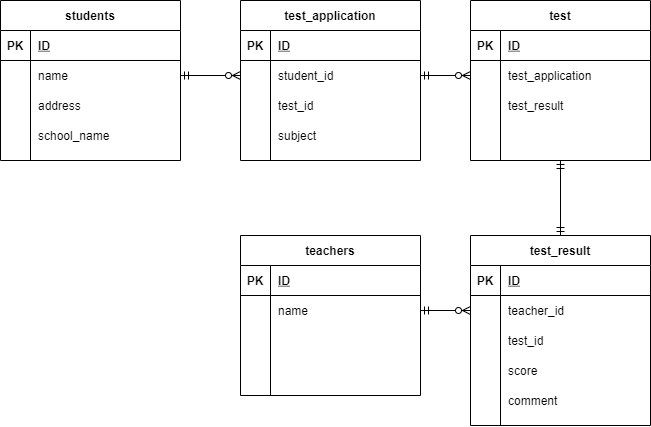

The diagram above was exported from draw.io. Its source (the exported page's mxGraphModel, read from the mxfile embedded in the PNG):
<mxGraphModel dx="728" dy="562" grid="1" gridSize="10" guides="1" tooltips="1" connect="1" arrows="0" fold="1" page="1" pageScale="1" pageWidth="827" pageHeight="1169" math="0" shadow="0">
  <root>
    <mxCell id="0" />
    <mxCell id="1" parent="0" />
    <mxCell id="112" style="edgeStyle=orthogonalEdgeStyle;rounded=0;orthogonalLoop=1;jettySize=auto;html=1;entryX=0;entryY=0.5;entryDx=0;entryDy=0;startArrow=ERmandOne;startFill=0;endArrow=ERzeroToMany;endFill=1;exitX=1;exitY=0.5;exitDx=0;exitDy=0;" parent="1" source="6" target="91" edge="1">
      <mxGeometry relative="1" as="geometry" />
    </mxCell>
    <mxCell id="2" value="students" style="shape=table;startSize=30;container=1;collapsible=1;childLayout=tableLayout;fixedRows=1;rowLines=0;fontStyle=1;align=center;resizeLast=1;" parent="1" vertex="1">
      <mxGeometry x="60" y="65" width="180" height="160" as="geometry" />
    </mxCell>
    <mxCell id="3" value="" style="shape=partialRectangle;collapsible=0;dropTarget=0;pointerEvents=0;fillColor=none;top=0;left=0;bottom=1;right=0;points=[[0,0.5],[1,0.5]];portConstraint=eastwest;" parent="2" vertex="1">
      <mxGeometry y="30" width="180" height="30" as="geometry" />
    </mxCell>
    <mxCell id="4" value="PK" style="shape=partialRectangle;connectable=0;fillColor=none;top=0;left=0;bottom=0;right=0;fontStyle=1;overflow=hidden;" parent="3" vertex="1">
      <mxGeometry width="30" height="30" as="geometry" />
    </mxCell>
    <mxCell id="5" value="ID" style="shape=partialRectangle;connectable=0;fillColor=none;top=0;left=0;bottom=0;right=0;align=left;spacingLeft=6;fontStyle=5;overflow=hidden;" parent="3" vertex="1">
      <mxGeometry x="30" width="150" height="30" as="geometry" />
    </mxCell>
    <mxCell id="6" value="" style="shape=partialRectangle;collapsible=0;dropTarget=0;pointerEvents=0;fillColor=none;top=0;left=0;bottom=0;right=0;points=[[0,0.5],[1,0.5]];portConstraint=eastwest;" parent="2" vertex="1">
      <mxGeometry y="60" width="180" height="30" as="geometry" />
    </mxCell>
    <mxCell id="7" value="" style="shape=partialRectangle;connectable=0;fillColor=none;top=0;left=0;bottom=0;right=0;editable=1;overflow=hidden;" parent="6" vertex="1">
      <mxGeometry width="30" height="30" as="geometry" />
    </mxCell>
    <mxCell id="8" value="name" style="shape=partialRectangle;connectable=0;fillColor=none;top=0;left=0;bottom=0;right=0;align=left;spacingLeft=6;overflow=hidden;" parent="6" vertex="1">
      <mxGeometry x="30" width="150" height="30" as="geometry" />
    </mxCell>
    <mxCell id="9" value="" style="shape=partialRectangle;collapsible=0;dropTarget=0;pointerEvents=0;fillColor=none;top=0;left=0;bottom=0;right=0;points=[[0,0.5],[1,0.5]];portConstraint=eastwest;" parent="2" vertex="1">
      <mxGeometry y="90" width="180" height="30" as="geometry" />
    </mxCell>
    <mxCell id="10" value="" style="shape=partialRectangle;connectable=0;fillColor=none;top=0;left=0;bottom=0;right=0;editable=1;overflow=hidden;" parent="9" vertex="1">
      <mxGeometry width="30" height="30" as="geometry" />
    </mxCell>
    <mxCell id="11" value="address" style="shape=partialRectangle;connectable=0;fillColor=none;top=0;left=0;bottom=0;right=0;align=left;spacingLeft=6;overflow=hidden;" parent="9" vertex="1">
      <mxGeometry x="30" width="150" height="30" as="geometry" />
    </mxCell>
    <mxCell id="12" value="" style="shape=partialRectangle;collapsible=0;dropTarget=0;pointerEvents=0;fillColor=none;top=0;left=0;bottom=0;right=0;points=[[0,0.5],[1,0.5]];portConstraint=eastwest;" parent="2" vertex="1">
      <mxGeometry y="120" width="180" height="30" as="geometry" />
    </mxCell>
    <mxCell id="13" value="" style="shape=partialRectangle;connectable=0;fillColor=none;top=0;left=0;bottom=0;right=0;editable=1;overflow=hidden;" parent="12" vertex="1">
      <mxGeometry width="30" height="30" as="geometry" />
    </mxCell>
    <mxCell id="14" value="school_name" style="shape=partialRectangle;connectable=0;fillColor=none;top=0;left=0;bottom=0;right=0;align=left;spacingLeft=6;overflow=hidden;" parent="12" vertex="1">
      <mxGeometry x="30" width="150" height="30" as="geometry" />
    </mxCell>
    <mxCell id="15" value="test_result" style="shape=table;startSize=30;container=1;collapsible=1;childLayout=tableLayout;fixedRows=1;rowLines=0;fontStyle=1;align=center;resizeLast=1;" parent="1" vertex="1">
      <mxGeometry x="530" y="300" width="180" height="190" as="geometry" />
    </mxCell>
    <mxCell id="16" value="" style="shape=partialRectangle;collapsible=0;dropTarget=0;pointerEvents=0;fillColor=none;top=0;left=0;bottom=1;right=0;points=[[0,0.5],[1,0.5]];portConstraint=eastwest;" parent="15" vertex="1">
      <mxGeometry y="30" width="180" height="30" as="geometry" />
    </mxCell>
    <mxCell id="17" value="PK" style="shape=partialRectangle;connectable=0;fillColor=none;top=0;left=0;bottom=0;right=0;fontStyle=1;overflow=hidden;" parent="16" vertex="1">
      <mxGeometry width="30" height="30" as="geometry" />
    </mxCell>
    <mxCell id="18" value="ID" style="shape=partialRectangle;connectable=0;fillColor=none;top=0;left=0;bottom=0;right=0;align=left;spacingLeft=6;fontStyle=5;overflow=hidden;" parent="16" vertex="1">
      <mxGeometry x="30" width="150" height="30" as="geometry" />
    </mxCell>
    <mxCell id="25" value="" style="shape=partialRectangle;collapsible=0;dropTarget=0;pointerEvents=0;fillColor=none;top=0;left=0;bottom=0;right=0;points=[[0,0.5],[1,0.5]];portConstraint=eastwest;" parent="15" vertex="1">
      <mxGeometry y="60" width="180" height="30" as="geometry" />
    </mxCell>
    <mxCell id="26" value="" style="shape=partialRectangle;connectable=0;fillColor=none;top=0;left=0;bottom=0;right=0;editable=1;overflow=hidden;" parent="25" vertex="1">
      <mxGeometry width="30" height="30" as="geometry" />
    </mxCell>
    <mxCell id="27" value="teacher_id" style="shape=partialRectangle;connectable=0;fillColor=none;top=0;left=0;bottom=0;right=0;align=left;spacingLeft=6;overflow=hidden;" parent="25" vertex="1">
      <mxGeometry x="30" width="150" height="30" as="geometry" />
    </mxCell>
    <mxCell id="22" value="" style="shape=partialRectangle;collapsible=0;dropTarget=0;pointerEvents=0;fillColor=none;top=0;left=0;bottom=0;right=0;points=[[0,0.5],[1,0.5]];portConstraint=eastwest;" parent="15" vertex="1">
      <mxGeometry y="90" width="180" height="30" as="geometry" />
    </mxCell>
    <mxCell id="23" value="" style="shape=partialRectangle;connectable=0;fillColor=none;top=0;left=0;bottom=0;right=0;editable=1;overflow=hidden;" parent="22" vertex="1">
      <mxGeometry width="30" height="30" as="geometry" />
    </mxCell>
    <mxCell id="24" value="test_id" style="shape=partialRectangle;connectable=0;fillColor=none;top=0;left=0;bottom=0;right=0;align=left;spacingLeft=6;overflow=hidden;" parent="22" vertex="1">
      <mxGeometry x="30" width="150" height="30" as="geometry" />
    </mxCell>
    <mxCell id="116" value="" style="shape=partialRectangle;collapsible=0;dropTarget=0;pointerEvents=0;fillColor=none;top=0;left=0;bottom=0;right=0;points=[[0,0.5],[1,0.5]];portConstraint=eastwest;" parent="15" vertex="1">
      <mxGeometry y="120" width="180" height="30" as="geometry" />
    </mxCell>
    <mxCell id="117" value="" style="shape=partialRectangle;connectable=0;fillColor=none;top=0;left=0;bottom=0;right=0;editable=1;overflow=hidden;" parent="116" vertex="1">
      <mxGeometry width="30" height="30" as="geometry" />
    </mxCell>
    <mxCell id="118" value="score" style="shape=partialRectangle;connectable=0;fillColor=none;top=0;left=0;bottom=0;right=0;align=left;spacingLeft=6;overflow=hidden;" parent="116" vertex="1">
      <mxGeometry x="30" width="150" height="30" as="geometry" />
    </mxCell>
    <mxCell id="143" value="" style="shape=partialRectangle;collapsible=0;dropTarget=0;pointerEvents=0;fillColor=none;top=0;left=0;bottom=0;right=0;points=[[0,0.5],[1,0.5]];portConstraint=eastwest;" parent="15" vertex="1">
      <mxGeometry y="150" width="180" height="30" as="geometry" />
    </mxCell>
    <mxCell id="144" value="" style="shape=partialRectangle;connectable=0;fillColor=none;top=0;left=0;bottom=0;right=0;editable=1;overflow=hidden;" parent="143" vertex="1">
      <mxGeometry width="30" height="30" as="geometry" />
    </mxCell>
    <mxCell id="145" value="comment" style="shape=partialRectangle;connectable=0;fillColor=none;top=0;left=0;bottom=0;right=0;align=left;spacingLeft=6;overflow=hidden;" parent="143" vertex="1">
      <mxGeometry x="30" width="150" height="30" as="geometry" />
    </mxCell>
    <mxCell id="41" value="teachers" style="shape=table;startSize=30;container=1;collapsible=1;childLayout=tableLayout;fixedRows=1;rowLines=0;fontStyle=1;align=center;resizeLast=1;" parent="1" vertex="1">
      <mxGeometry x="300" y="300" width="180" height="160" as="geometry" />
    </mxCell>
    <mxCell id="42" value="" style="shape=partialRectangle;collapsible=0;dropTarget=0;pointerEvents=0;fillColor=none;top=0;left=0;bottom=1;right=0;points=[[0,0.5],[1,0.5]];portConstraint=eastwest;" parent="41" vertex="1">
      <mxGeometry y="30" width="180" height="30" as="geometry" />
    </mxCell>
    <mxCell id="43" value="PK" style="shape=partialRectangle;connectable=0;fillColor=none;top=0;left=0;bottom=0;right=0;fontStyle=1;overflow=hidden;" parent="42" vertex="1">
      <mxGeometry width="30" height="30" as="geometry" />
    </mxCell>
    <mxCell id="44" value="ID" style="shape=partialRectangle;connectable=0;fillColor=none;top=0;left=0;bottom=0;right=0;align=left;spacingLeft=6;fontStyle=5;overflow=hidden;" parent="42" vertex="1">
      <mxGeometry x="30" width="150" height="30" as="geometry" />
    </mxCell>
    <mxCell id="45" value="" style="shape=partialRectangle;collapsible=0;dropTarget=0;pointerEvents=0;fillColor=none;top=0;left=0;bottom=0;right=0;points=[[0,0.5],[1,0.5]];portConstraint=eastwest;" parent="41" vertex="1">
      <mxGeometry y="60" width="180" height="30" as="geometry" />
    </mxCell>
    <mxCell id="46" value="" style="shape=partialRectangle;connectable=0;fillColor=none;top=0;left=0;bottom=0;right=0;editable=1;overflow=hidden;" parent="45" vertex="1">
      <mxGeometry width="30" height="30" as="geometry" />
    </mxCell>
    <mxCell id="47" value="name" style="shape=partialRectangle;connectable=0;fillColor=none;top=0;left=0;bottom=0;right=0;align=left;spacingLeft=6;overflow=hidden;" parent="45" vertex="1">
      <mxGeometry x="30" width="150" height="30" as="geometry" />
    </mxCell>
    <mxCell id="48" value="" style="shape=partialRectangle;collapsible=0;dropTarget=0;pointerEvents=0;fillColor=none;top=0;left=0;bottom=0;right=0;points=[[0,0.5],[1,0.5]];portConstraint=eastwest;" parent="41" vertex="1">
      <mxGeometry y="90" width="180" height="30" as="geometry" />
    </mxCell>
    <mxCell id="49" value="" style="shape=partialRectangle;connectable=0;fillColor=none;top=0;left=0;bottom=0;right=0;editable=1;overflow=hidden;" parent="48" vertex="1">
      <mxGeometry width="30" height="30" as="geometry" />
    </mxCell>
    <mxCell id="50" value="" style="shape=partialRectangle;connectable=0;fillColor=none;top=0;left=0;bottom=0;right=0;align=left;spacingLeft=6;overflow=hidden;" parent="48" vertex="1">
      <mxGeometry x="30" width="150" height="30" as="geometry" />
    </mxCell>
    <mxCell id="51" value="" style="shape=partialRectangle;collapsible=0;dropTarget=0;pointerEvents=0;fillColor=none;top=0;left=0;bottom=0;right=0;points=[[0,0.5],[1,0.5]];portConstraint=eastwest;" parent="41" vertex="1">
      <mxGeometry y="120" width="180" height="30" as="geometry" />
    </mxCell>
    <mxCell id="52" value="" style="shape=partialRectangle;connectable=0;fillColor=none;top=0;left=0;bottom=0;right=0;editable=1;overflow=hidden;" parent="51" vertex="1">
      <mxGeometry width="30" height="30" as="geometry" />
    </mxCell>
    <mxCell id="53" value="" style="shape=partialRectangle;connectable=0;fillColor=none;top=0;left=0;bottom=0;right=0;align=left;spacingLeft=6;overflow=hidden;" parent="51" vertex="1">
      <mxGeometry x="30" width="150" height="30" as="geometry" />
    </mxCell>
    <mxCell id="87" value="test_application" style="shape=table;startSize=30;container=1;collapsible=1;childLayout=tableLayout;fixedRows=1;rowLines=0;fontStyle=1;align=center;resizeLast=1;" parent="1" vertex="1">
      <mxGeometry x="300" y="65" width="180" height="160" as="geometry" />
    </mxCell>
    <mxCell id="88" value="" style="shape=partialRectangle;collapsible=0;dropTarget=0;pointerEvents=0;fillColor=none;top=0;left=0;bottom=1;right=0;points=[[0,0.5],[1,0.5]];portConstraint=eastwest;" parent="87" vertex="1">
      <mxGeometry y="30" width="180" height="30" as="geometry" />
    </mxCell>
    <mxCell id="89" value="PK" style="shape=partialRectangle;connectable=0;fillColor=none;top=0;left=0;bottom=0;right=0;fontStyle=1;overflow=hidden;" parent="88" vertex="1">
      <mxGeometry width="30" height="30" as="geometry" />
    </mxCell>
    <mxCell id="90" value="ID" style="shape=partialRectangle;connectable=0;fillColor=none;top=0;left=0;bottom=0;right=0;align=left;spacingLeft=6;fontStyle=5;overflow=hidden;" parent="88" vertex="1">
      <mxGeometry x="30" width="150" height="30" as="geometry" />
    </mxCell>
    <mxCell id="91" value="" style="shape=partialRectangle;collapsible=0;dropTarget=0;pointerEvents=0;fillColor=none;top=0;left=0;bottom=0;right=0;points=[[0,0.5],[1,0.5]];portConstraint=eastwest;" parent="87" vertex="1">
      <mxGeometry y="60" width="180" height="30" as="geometry" />
    </mxCell>
    <mxCell id="92" value="" style="shape=partialRectangle;connectable=0;fillColor=none;top=0;left=0;bottom=0;right=0;editable=1;overflow=hidden;" parent="91" vertex="1">
      <mxGeometry width="30" height="30" as="geometry" />
    </mxCell>
    <mxCell id="93" value="student_id" style="shape=partialRectangle;connectable=0;fillColor=none;top=0;left=0;bottom=0;right=0;align=left;spacingLeft=6;overflow=hidden;" parent="91" vertex="1">
      <mxGeometry x="30" width="150" height="30" as="geometry" />
    </mxCell>
    <mxCell id="94" value="" style="shape=partialRectangle;collapsible=0;dropTarget=0;pointerEvents=0;fillColor=none;top=0;left=0;bottom=0;right=0;points=[[0,0.5],[1,0.5]];portConstraint=eastwest;" parent="87" vertex="1">
      <mxGeometry y="90" width="180" height="30" as="geometry" />
    </mxCell>
    <mxCell id="95" value="" style="shape=partialRectangle;connectable=0;fillColor=none;top=0;left=0;bottom=0;right=0;editable=1;overflow=hidden;" parent="94" vertex="1">
      <mxGeometry width="30" height="30" as="geometry" />
    </mxCell>
    <mxCell id="96" value="test_id" style="shape=partialRectangle;connectable=0;fillColor=none;top=0;left=0;bottom=0;right=0;align=left;spacingLeft=6;overflow=hidden;" parent="94" vertex="1">
      <mxGeometry x="30" width="150" height="30" as="geometry" />
    </mxCell>
    <mxCell id="120" value="" style="shape=partialRectangle;collapsible=0;dropTarget=0;pointerEvents=0;fillColor=none;top=0;left=0;bottom=0;right=0;points=[[0,0.5],[1,0.5]];portConstraint=eastwest;" parent="87" vertex="1">
      <mxGeometry y="120" width="180" height="30" as="geometry" />
    </mxCell>
    <mxCell id="121" value="" style="shape=partialRectangle;connectable=0;fillColor=none;top=0;left=0;bottom=0;right=0;editable=1;overflow=hidden;" parent="120" vertex="1">
      <mxGeometry width="30" height="30" as="geometry" />
    </mxCell>
    <mxCell id="122" value="subject" style="shape=partialRectangle;connectable=0;fillColor=none;top=0;left=0;bottom=0;right=0;align=left;spacingLeft=6;overflow=hidden;" parent="120" vertex="1">
      <mxGeometry x="30" width="150" height="30" as="geometry" />
    </mxCell>
    <mxCell id="107" style="edgeStyle=orthogonalEdgeStyle;rounded=0;orthogonalLoop=1;jettySize=auto;html=1;entryX=1;entryY=0.5;entryDx=0;entryDy=0;startArrow=ERzeroToMany;startFill=1;endArrow=ERmandOne;endFill=0;exitX=0;exitY=0.5;exitDx=0;exitDy=0;" parent="1" source="25" target="45" edge="1">
      <mxGeometry relative="1" as="geometry">
        <mxPoint x="260" y="460" as="sourcePoint" />
      </mxGeometry>
    </mxCell>
    <mxCell id="126" value="test" style="shape=table;startSize=30;container=1;collapsible=1;childLayout=tableLayout;fixedRows=1;rowLines=0;fontStyle=1;align=center;resizeLast=1;" parent="1" vertex="1">
      <mxGeometry x="530" y="65" width="180" height="160" as="geometry" />
    </mxCell>
    <mxCell id="127" value="" style="shape=partialRectangle;collapsible=0;dropTarget=0;pointerEvents=0;fillColor=none;top=0;left=0;bottom=1;right=0;points=[[0,0.5],[1,0.5]];portConstraint=eastwest;" parent="126" vertex="1">
      <mxGeometry y="30" width="180" height="30" as="geometry" />
    </mxCell>
    <mxCell id="128" value="PK" style="shape=partialRectangle;connectable=0;fillColor=none;top=0;left=0;bottom=0;right=0;fontStyle=1;overflow=hidden;" parent="127" vertex="1">
      <mxGeometry width="30" height="30" as="geometry" />
    </mxCell>
    <mxCell id="129" value="ID" style="shape=partialRectangle;connectable=0;fillColor=none;top=0;left=0;bottom=0;right=0;align=left;spacingLeft=6;fontStyle=5;overflow=hidden;" parent="127" vertex="1">
      <mxGeometry x="30" width="150" height="30" as="geometry" />
    </mxCell>
    <mxCell id="140" value="" style="shape=partialRectangle;collapsible=0;dropTarget=0;pointerEvents=0;fillColor=none;top=0;left=0;bottom=0;right=0;points=[[0,0.5],[1,0.5]];portConstraint=eastwest;" parent="126" vertex="1">
      <mxGeometry y="60" width="180" height="30" as="geometry" />
    </mxCell>
    <mxCell id="141" value="" style="shape=partialRectangle;connectable=0;fillColor=none;top=0;left=0;bottom=0;right=0;editable=1;overflow=hidden;" parent="140" vertex="1">
      <mxGeometry width="30" height="30" as="geometry" />
    </mxCell>
    <mxCell id="142" value="test_application" style="shape=partialRectangle;connectable=0;fillColor=none;top=0;left=0;bottom=0;right=0;align=left;spacingLeft=6;overflow=hidden;" parent="140" vertex="1">
      <mxGeometry x="30" width="150" height="30" as="geometry" />
    </mxCell>
    <mxCell id="130" value="" style="shape=partialRectangle;collapsible=0;dropTarget=0;pointerEvents=0;fillColor=none;top=0;left=0;bottom=0;right=0;points=[[0,0.5],[1,0.5]];portConstraint=eastwest;" parent="126" vertex="1">
      <mxGeometry y="90" width="180" height="30" as="geometry" />
    </mxCell>
    <mxCell id="131" value="" style="shape=partialRectangle;connectable=0;fillColor=none;top=0;left=0;bottom=0;right=0;editable=1;overflow=hidden;" parent="130" vertex="1">
      <mxGeometry width="30" height="30" as="geometry" />
    </mxCell>
    <mxCell id="132" value="test_result" style="shape=partialRectangle;connectable=0;fillColor=none;top=0;left=0;bottom=0;right=0;align=left;spacingLeft=6;overflow=hidden;" parent="130" vertex="1">
      <mxGeometry x="30" width="150" height="30" as="geometry" />
    </mxCell>
    <mxCell id="133" value="" style="shape=partialRectangle;collapsible=0;dropTarget=0;pointerEvents=0;fillColor=none;top=0;left=0;bottom=0;right=0;points=[[0,0.5],[1,0.5]];portConstraint=eastwest;" parent="126" vertex="1">
      <mxGeometry y="120" width="180" height="30" as="geometry" />
    </mxCell>
    <mxCell id="134" value="" style="shape=partialRectangle;connectable=0;fillColor=none;top=0;left=0;bottom=0;right=0;editable=1;overflow=hidden;" parent="133" vertex="1">
      <mxGeometry width="30" height="30" as="geometry" />
    </mxCell>
    <mxCell id="135" value="" style="shape=partialRectangle;connectable=0;fillColor=none;top=0;left=0;bottom=0;right=0;align=left;spacingLeft=6;overflow=hidden;" parent="133" vertex="1">
      <mxGeometry x="30" width="150" height="30" as="geometry" />
    </mxCell>
    <mxCell id="147" style="edgeStyle=orthogonalEdgeStyle;rounded=0;orthogonalLoop=1;jettySize=auto;html=1;exitX=0.5;exitY=1;exitDx=0;exitDy=0;entryX=0.5;entryY=0;entryDx=0;entryDy=0;startArrow=ERmandOne;startFill=0;endArrow=ERmandOne;endFill=0;" parent="1" source="126" target="15" edge="1">
      <mxGeometry relative="1" as="geometry" />
    </mxCell>
    <mxCell id="148" style="edgeStyle=orthogonalEdgeStyle;rounded=0;orthogonalLoop=1;jettySize=auto;html=1;exitX=1;exitY=0.5;exitDx=0;exitDy=0;entryX=0;entryY=0.5;entryDx=0;entryDy=0;endArrow=ERzeroToMany;endFill=1;startArrow=ERmandOne;startFill=0;" edge="1" parent="1" source="91" target="140">
      <mxGeometry relative="1" as="geometry" />
    </mxCell>
  </root>
</mxGraphModel>